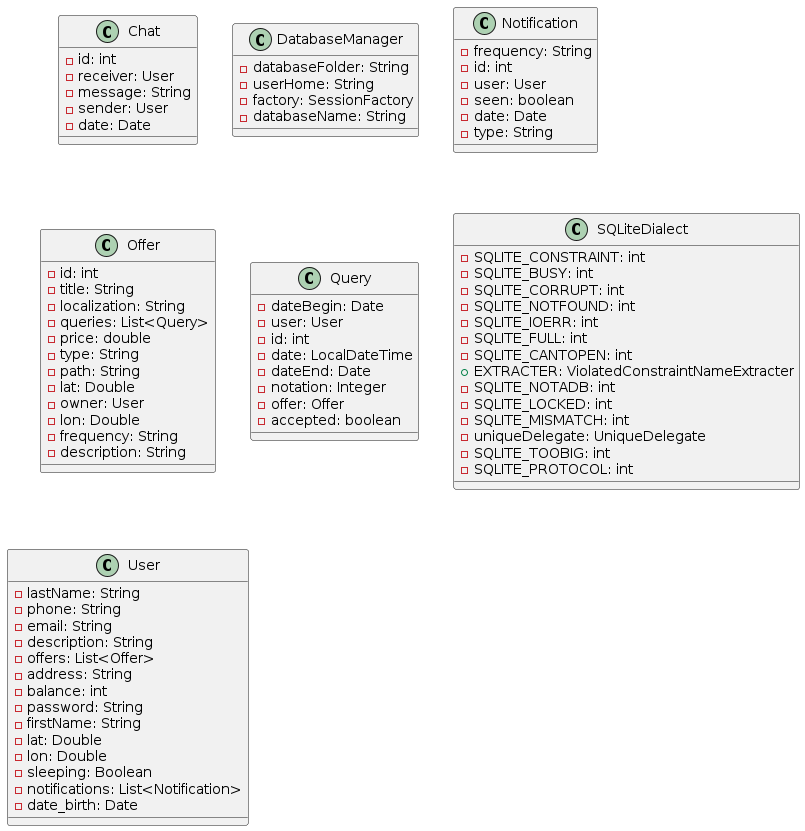

The diagram above was rendered by PlantUML. Its source (embedded in the PNG):
@startuml

top to bottom direction
skinparam linetype ortho

class Chat {
  - id: int
  - receiver: User
  - message: String
  - sender: User
  - date: Date
}
class DatabaseManager {
  - databaseFolder: String
  - userHome: String
  - factory: SessionFactory
  - databaseName: String
}
class Notification {
  - frequency: String
  - id: int
  - user: User
  - seen: boolean
  - date: Date
  - type: String
}
class Offer {
  - id: int
  - title: String
  - localization: String
  - queries: List<Query>
  - price: double
  - type: String
  - path: String
  - lat: Double
  - owner: User
  - lon: Double
  - frequency: String
  - description: String
}
class Query {
  - dateBegin: Date
  - user: User
  - id: int
  - date: LocalDateTime
  - dateEnd: Date
  - notation: Integer
  - offer: Offer
  - accepted: boolean
}
class SQLiteDialect {
  - SQLITE_CONSTRAINT: int
  - SQLITE_BUSY: int
  - SQLITE_CORRUPT: int
  - SQLITE_NOTFOUND: int
  - SQLITE_IOERR: int
  - SQLITE_FULL: int
  - SQLITE_CANTOPEN: int
  + EXTRACTER: ViolatedConstraintNameExtracter
  - SQLITE_NOTADB: int
  - SQLITE_LOCKED: int
  - SQLITE_MISMATCH: int
  - uniqueDelegate: UniqueDelegate
  - SQLITE_TOOBIG: int
  - SQLITE_PROTOCOL: int
}
class User {
  - lastName: String
  - phone: String
  - email: String
  - description: String
  - offers: List<Offer>
  - address: String
  - balance: int
  - password: String
  - firstName: String
  - lat: Double
  - lon: Double
  - sleeping: Boolean
  - notifications: List<Notification>
  - date_birth: Date
}

@enduml